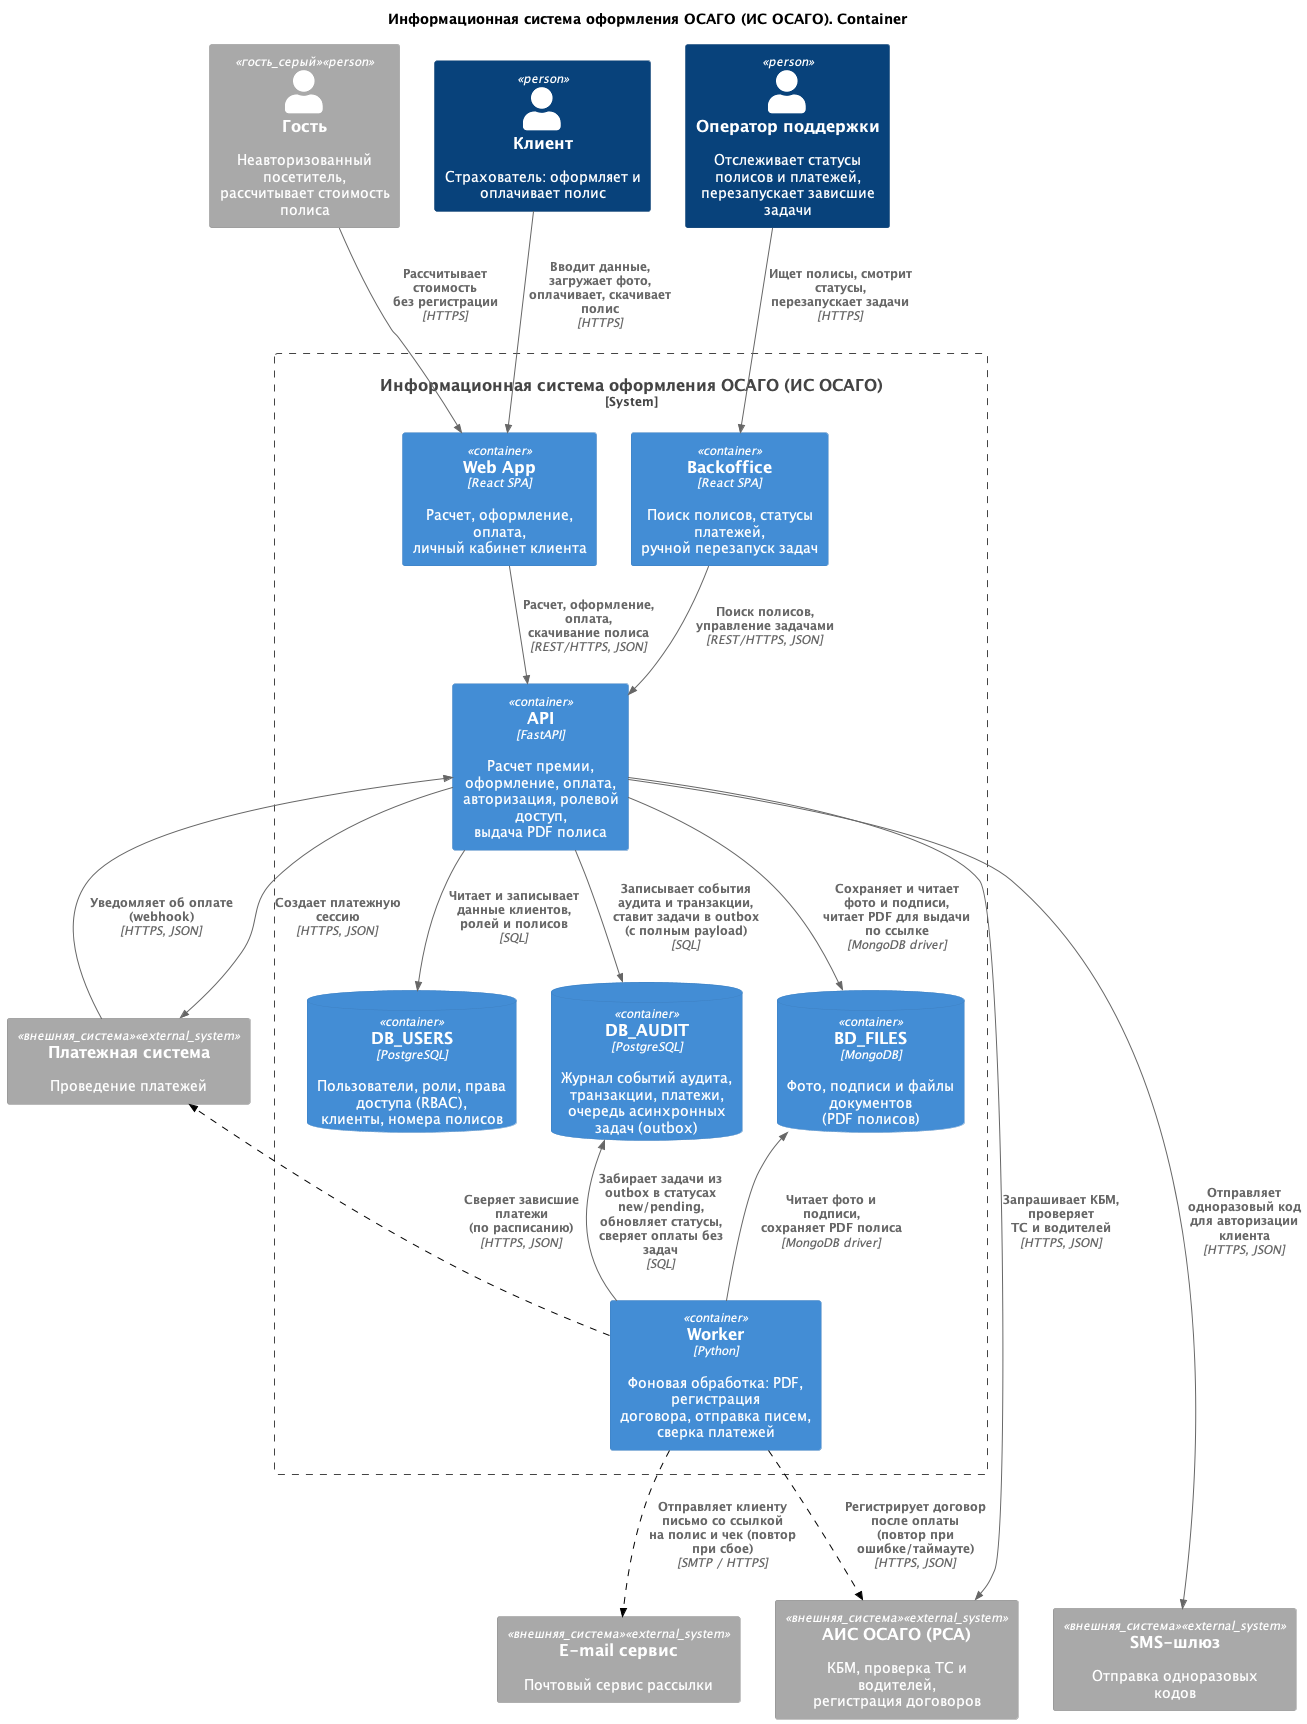

The diagram above was rendered by PlantUML. Its source (embedded in the PNG):
@startuml
!include <C4/C4_Container>

title Информационная система оформления ОСАГО (ИС ОСАГО). Container


AddSystemTag("внешняя_система", $bgColor="#A9A9A9", $borderColor="#8A8A8A", $fontColor="#FFFFFF")
AddPersonTag("гость_серый", $bgColor="#A9A9A9", $borderColor="#8A8A8A", $fontColor="#FFFFFF")
AddRelTag("пунктир", $lineStyle=DashedLine(), $lineColor="#000000", $legendText="Асинхронное взаимодействие (фоновая обработка)")



Person(guest, "Гость", "Неавторизованный посетитель,\nрассчитывает стоимость полиса", $tags="гость_серый")
Person(client, "Клиент", "Страхователь: оформляет и\nоплачивает полис")
Person(support, "Оператор поддержки", "Отслеживает статусы полисов и платежей,\nперезапускает зависшие задачи")

System_Boundary(osago_service, "Информационная система оформления ОСАГО (ИС ОСАГО)") {

    Container(web_app, "Web App", "React SPA", "Расчет, оформление, оплата,\nличный кабинет клиента")

    Container(backoffice, "Backoffice", "React SPA", "Поиск полисов, статусы платежей,\nручной перезапуск задач")

    Container(api, "API", "FastAPI", "Расчет премии, оформление, оплата,\nавторизация, ролевой доступ,\nвыдача PDF полиса")

    ContainerDb(db_users, "DB_USERS", "PostgreSQL", "Пользователи, роли, права доступа (RBAC),\nклиенты, номера полисов")

    ContainerDb(db_audit, "DB_AUDIT", "PostgreSQL", "Журнал событий аудита, транзакции, платежи,\nочередь асинхронных задач (outbox)")

    ContainerDb(bd_files, "BD_FILES", "MongoDB", "Фото, подписи и файлы документов\n(PDF полисов)")

    Container(worker, "Worker", "Python", "Фоновая обработка: PDF, регистрация\nдоговора, отправка писем, сверка платежей")
}


System_Ext(payment_sys, "Платежная система", "Проведение платежей", $tags="внешняя_система")
System_Ext(email_sys, "E-mail сервис", "Почтовый сервис рассылки", $tags="внешняя_система")
System_Ext(ais_osago, "АИС ОСАГО (РСА)", "КБМ, проверка ТС и водителей,\nрегистрация договоров", $tags="внешняя_система")
System_Ext(sms_sys, "SMS-шлюз", "Отправка одноразовых кодов", $tags="внешняя_система")




Rel(guest, web_app, "Рассчитывает стоимость\nбез регистрации", "HTTPS")
Rel(client, web_app, "Вводит данные, загружает фото,\nоплачивает, скачивает полис", "HTTPS")
Rel(support, backoffice, "Ищет полисы, смотрит статусы,\nперезапускает задачи", "HTTPS")


Rel(web_app, api, "Расчет, оформление, оплата,\nскачивание полиса", "REST/HTTPS, JSON")
Rel(backoffice, api, "Поиск полисов,\nуправление задачами", "REST/HTTPS, JSON")


Rel(api, db_users, "Читает и записывает данные клиентов,\nролей и полисов", "SQL")
Rel(api, db_audit, "Записывает события аудита и транзакции,\nставит задачи в outbox (с полным payload)", "SQL")
Rel(api, bd_files, "Сохраняет и читает фото и подписи,\nчитает PDF для выдачи по ссылке", "MongoDB driver")


Rel(api, sms_sys, "Отправляет одноразовый код\nдля авторизации клиента", "HTTPS, JSON")
Rel(api, payment_sys, "Создает платежную сессию", "HTTPS, JSON")
Rel(payment_sys, api, "Уведомляет об оплате (webhook)", "HTTPS, JSON")
Rel(api, ais_osago, "Запрашивает КБМ, проверяет\nТС и водителей", "HTTPS, JSON")


Rel(worker, db_audit, "Забирает задачи из outbox в статусах\nnew/pending, обновляет статусы,\nсверяет оплаты без задач", "SQL")
Rel(worker, bd_files, "Читает фото и подписи,\nсохраняет PDF полиса", "MongoDB driver")


Rel(worker, ais_osago, "Регистрирует договор после оплаты\n(повтор при ошибке/таймауте)", "HTTPS, JSON", $tags="пунктир")
Rel(worker, payment_sys, "Сверяет зависшие платежи\n(по расписанию)", "HTTPS, JSON", $tags="пунктир")
Rel(worker, email_sys, "Отправляет клиенту письмо со ссылкой\nна полис и чек (повтор при сбое)", "SMTP / HTTPS", $tags="пунктир")




guest -[hidden]right- client
client -[hidden]right- support


client -[hidden]down- web_app
support -[hidden]down- backoffice
web_app -[hidden]right- backoffice


web_app -[hidden]down- api
api -[hidden]right- db_users
db_users -[hidden]right- db_audit
db_audit -[hidden]right- bd_files
bd_files -[hidden]right- worker


osago_service -[hidden]down- payment_sys
payment_sys -[hidden]right- email_sys
email_sys -[hidden]right- ais_osago
ais_osago -[hidden]right- sms_sys

@enduml